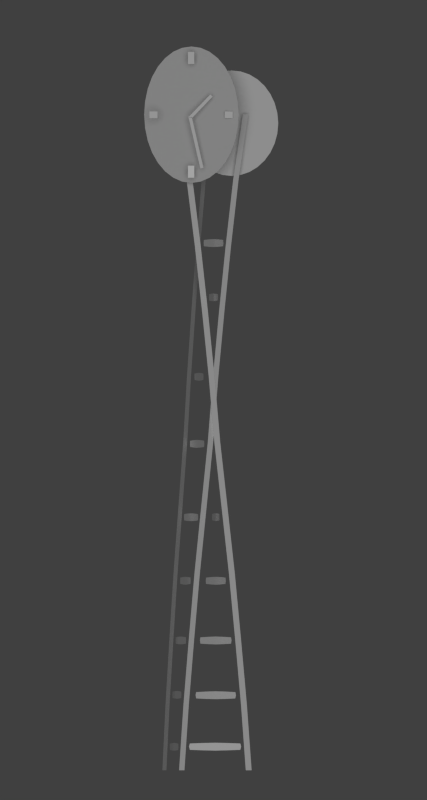 # Source: Clock_Background.blend  (saved by Blender 2.70.0; exported with 4.5.12 LTS)
import bpy
from mathutils import Matrix  # noqa: F401  (used for matrix-valued properties, if any)

bpy.ops.wm.read_factory_settings(use_empty=True)
scene = bpy.context.scene
scene.name = 'Scene'

# ---- collections
col_collection_1 = bpy.data.collections.new('Collection 1'); scene.collection.children.link(col_collection_1)

# ---- materials (node trees are filled in below, after node groups)
mat_material = bpy.data.materials.new('Material')
mat_material.alpha_threshold = 0.0
mat_material.use_transparent_shadow = False
mat_material.diffuse_color = (1.0, 1.0, 1.0, 1.0)
mat_material.roughness = 0.5
mat_material.line_color = (0.0, 0.0, 0.0, 1.0)

# ---- material node trees

# ---- world
world_world = bpy.data.worlds.new('World'); scene.world = world_world
world_world.color = (0.05088, 0.05088, 0.05088)
world_world.use_sun_shadow = False
world_world.sun_shadow_jitter_overblur = 0.0
world_world.cycles.sampling_method = 'MANUAL'
world_world.cycles.sample_map_resolution = 256

# ---- cameras
cam_camera = bpy.data.cameras.new('Camera')
cam_camera.type = 'ORTHO'
cam_camera.passepartout_alpha = 0.4
cam_camera.clip_end = 100.0
cam_camera.lens = 35.0
cam_camera.sensor_width = 32.0
cam_camera.sensor_height = 18.0
cam_camera.ortho_scale = 19.0
cam_camera.shift_x = 0.03
cam_camera.dof.focus_distance = 0.0
cam_camera.dof.aperture_fstop = 128.0

# ---- lights
light_lamp = bpy.data.lights.new('Lamp', 'SUN')
light_lamp.transmission_factor = 0.0
light_lamp.cutoff_distance = 30.0
light_lamp.angle = 0.1993
light_lamp.energy = 1.0
light_lamp.shadow_buffer_clip_start = 1.001
light_lamp.shadow_soft_size = 0.1
light_lamp.shadow_cascade_max_distance = 1000.0
light_lamp.cycles.use_multiple_importance_sampling = False

# ---- meshes
me_plane_013 = bpy.data.meshes.new('Plane.013')
me_plane_013.from_pydata([(-0.784, -7.79, 5.963e-06), (-0.6136, -7.79, 5.963e-06), (1.237, 7.79, -5.963e-06), (1.407, 7.79, -5.963e-06), (0.9283, 6.232, -4.771e-06), (0.6923, 4.674, -3.578e-06), (0.4828, 3.116, -2.385e-06), (0.2901, 1.558, -1.193e-06), (0.1252, -1.393e-07, 4.581e-14), (-0.08723, -1.558, 1.193e-06), (-0.2969, -3.116, 2.385e-06), (-0.4761, -4.674, 3.578e-06), (-0.6459, -6.232, 4.771e-06), (-0.4755, -6.232, 4.771e-06), (-0.3057, -4.674, 3.578e-06), (-0.1257, -3.116, 2.385e-06), (0.08483, -1.558, 1.193e-06), (0.2956, 1.393e-07, -4.581e-14), (0.459, 1.558, -1.193e-06), (0.6525, 3.116, -2.385e-06), (0.8627, 4.674, -3.578e-06), (1.099, 6.232, -4.771e-06)], [], [(4, 21, 3, 2), (0, 1, 13, 12), (12, 13, 14, 11), (11, 14, 15, 10), (10, 15, 16, 9), (9, 16, 17, 8), (8, 17, 18, 7), (7, 18, 19, 6), (6, 19, 20, 5), (5, 20, 21, 4)])
me_plane_013.use_remesh_preserve_volume = False
me_plane_013.use_remesh_preserve_attributes = False
me_plane_013.use_mirror_vertex_groups = False
me_plane_013.update()
me_plane_010 = bpy.data.meshes.new('Plane.010')
me_plane_010.from_pydata([(-1.0, -1.0, 0.0), (1.0, -1.0, 0.0), (-1.0, 1.0, 0.0), (1.0, 1.0, 0.0)], [], [(0, 1, 3, 2)])
me_plane_010.use_remesh_preserve_volume = False
me_plane_010.use_remesh_preserve_attributes = False
me_plane_010.use_mirror_vertex_groups = False
me_plane_010.update()
me_plane_009 = bpy.data.meshes.new('Plane.009')
me_plane_009.from_pydata([(-1.0, -1.0, 0.0), (1.0, -1.0, 0.0), (-1.0, 1.0, 0.0), (1.0, 1.0, 0.0)], [], [(0, 1, 3, 2)])
me_plane_009.use_remesh_preserve_volume = False
me_plane_009.use_remesh_preserve_attributes = False
me_plane_009.use_mirror_vertex_groups = False
me_plane_009.update()
me_plane_008 = bpy.data.meshes.new('Plane.008')
me_plane_008.from_pydata([(-1.0, -1.0, 0.0), (1.0, -1.0, 0.0), (-1.0, 1.0, 0.0), (1.0, 1.0, 0.0)], [], [(0, 1, 3, 2)])
me_plane_008.materials.append(mat_material)
me_plane_008.use_remesh_preserve_volume = False
me_plane_008.use_remesh_preserve_attributes = False
me_plane_008.use_mirror_vertex_groups = False
me_plane_008.update()
me_plane_007 = bpy.data.meshes.new('Plane.007')
me_plane_007.from_pydata([(-1.0, -1.0, 0.0), (1.0, -1.0, 0.0), (-1.0, 1.0, 0.0), (1.0, 1.0, 0.0)], [], [(0, 1, 3, 2)])
me_plane_007.use_remesh_preserve_volume = False
me_plane_007.use_remesh_preserve_attributes = False
me_plane_007.use_mirror_vertex_groups = False
me_plane_007.update()
me_plane_006 = bpy.data.meshes.new('Plane.006')
me_plane_006.from_pydata([(-1.0, -1.0, -5.684e-14), (1.0, -1.0, 5.684e-14), (-1.0, 1.0, -5.684e-14), (1.0, 1.0, 5.684e-14)], [], [(0, 1, 3, 2)])
me_plane_006.use_remesh_preserve_volume = False
me_plane_006.use_remesh_preserve_attributes = False
me_plane_006.use_mirror_vertex_groups = False
me_plane_006.update()
me_plane_005 = bpy.data.meshes.new('Plane.005')
me_plane_005.from_pydata([(-1.0, -1.0, -5.684e-14), (1.0, -1.0, 5.684e-14), (-1.0, 1.0, -5.684e-14), (1.0, 1.0, 5.684e-14)], [], [(0, 1, 3, 2)])
me_plane_005.use_remesh_preserve_volume = False
me_plane_005.use_remesh_preserve_attributes = False
me_plane_005.use_mirror_vertex_groups = False
me_plane_005.update()
me_plane_004 = bpy.data.meshes.new('Plane.004')
me_plane_004.from_pydata([(-0.9904, -7.304, 5.008e-06), (0.2057, -7.304, 5.008e-06), (-0.9927, -7.154, 5.758e-06), (0.208, -7.154, 5.758e-06), (-1.011, -7.227, 5.381e-06), (0.2262, -7.227, 5.381e-06), (-0.6894, -7.316, 5.019e-06), (-0.3923, -7.322, 5.024e-06), (-0.09528, -7.316, 5.019e-06), (-0.0961, -7.142, 5.747e-06), (-0.3923, -7.135, 5.741e-06), (-0.6886, -7.142, 5.747e-06), (-0.08305, -7.231, 5.384e-06), (-0.3923, -7.23, 5.384e-06), (-0.7016, -7.231, 5.384e-06), (-0.8403, -6.083, -0.3777), (0.08715, -6.083, 0.3777), (-0.8421, -5.933, -0.3791), (0.0889, -5.933, 0.3791), (-0.8562, -6.005, -0.3906), (0.1031, -6.005, 0.3906), (-0.6069, -6.095, -0.1876), (-0.3766, -6.101, 4.214e-06), (-0.1462, -6.095, 0.1876), (-0.1469, -5.92, 0.1871), (-0.3766, -5.914, 4.734e-06), (-0.6063, -5.92, -0.1871), (-0.1368, -6.009, 0.1953), (-0.3766, -6.009, 4.475e-06), (-0.6164, -6.009, -0.1953), (-0.7396, -4.782, -0.4753), (-0.01353, -4.782, 0.4753), (-0.741, -4.632, -0.4771), (-0.01216, -4.632, 0.4771), (-0.7521, -4.705, -0.4916), (-0.001077, -4.705, 0.4916), (-0.5569, -4.794, -0.2361), (-0.3766, -4.8, 3.138e-06), (-0.1963, -4.794, 0.2361), (-0.1968, -4.62, 0.2354), (-0.3766, -4.613, 3.513e-06), (-0.5564, -4.62, -0.2354), (-0.1888, -4.709, 0.2458), (-0.3766, -4.708, 3.327e-06), (-0.5643, -4.709, -0.2458), (-0.6066, -3.364, -0.5521), (-0.1466, -3.364, 0.5521), (-0.6075, -3.214, -0.5541), (-0.1457, -3.214, 0.5542), (-0.6145, -3.286, -0.571), (-0.1387, -3.286, 0.571), (-0.4908, -3.376, -0.2742), (-0.3766, -3.382, 1.984e-06), (-0.2623, -3.376, 0.2742), (-0.2626, -3.201, 0.2735), (-0.3766, -3.195, 2.175e-06), (-0.4905, -3.201, -0.2734), (-0.2576, -3.29, 0.2855), (-0.3766, -3.29, 2.081e-06), (-0.4955, -3.29, -0.2855), (-0.4639, -1.853, -0.5917), (-0.2893, -1.853, 0.5917), (-0.4642, -1.703, -0.5939), (-0.289, -1.703, 0.5939), (-0.4669, -1.776, -0.612), (-0.2863, -1.776, 0.612), (-0.4199, -1.865, -0.2939), (-0.3766, -1.871, 7.661e-07), (-0.3332, -1.865, 0.2939), (-0.3333, -1.691, 0.2931), (-0.3766, -1.684, 7.554e-07), (-0.4198, -1.691, -0.2931), (-0.3314, -1.78, 0.306), (-0.3766, -1.779, 7.62e-07), (-0.4217, -1.78, -0.306), (-0.5333, 3.367, -0.589), (-0.3254, 3.367, 0.589), (-0.5337, 3.517, -0.5912), (-0.325, 3.517, 0.5912), (-0.5368, 3.445, -0.6092), (-0.3219, 3.445, 0.6092), (-0.481, 3.355, -0.2925), (-0.4294, 3.349, -3.837e-06), (-0.3777, 3.355, 0.2925), (-0.3779, 3.53, 0.2917), (-0.4294, 3.536, -3.82e-06), (-0.4808, 3.53, -0.2917), (-0.3756, 3.441, 0.3046), (-0.4294, 3.441, -3.827e-06), (-0.4831, 3.441, -0.3046), (-0.6567, 4.656, -0.5532), (-0.202, 4.656, 0.5532), (-0.6576, 4.806, -0.5553), (-0.2011, 4.806, 0.5552), (-0.6645, 4.734, -0.5721), (-0.1942, 4.734, 0.5721), (-0.5423, 4.644, -0.2748), (-0.4294, 4.638, -5.049e-06), (-0.3164, 4.644, 0.2747), (-0.3167, 4.819, 0.274), (-0.4294, 4.825, -4.871e-06), (-0.542, 4.819, -0.274), (-0.3118, 4.73, 0.2861), (-0.4294, 4.73, -4.959e-06), (-0.5469, 4.73, -0.2861), (-0.879, 1.481, -0.589), (-0.6712, 1.481, 0.589), (-0.8794, 1.631, -0.5912), (-0.6708, 1.631, 0.5912), (-0.8826, 1.559, -0.6092), (-0.6676, 1.559, 0.6092), (-0.8267, 1.469, -0.2925), (-0.7751, 1.463, -2.434e-06), (-0.7235, 1.469, 0.2925), (-0.7236, 1.644, 0.2917), (-0.7751, 1.65, -2.417e-06), (-0.8266, 1.644, -0.2917), (-0.7213, 1.555, 0.3046), (-0.7751, 1.555, -2.424e-06), (-0.8288, 1.555, -0.3046), (-0.9838, -0.1118, -0.5748), (-0.6535, -0.1118, 0.5748), (-0.9844, 0.03822, -0.577), (-0.6528, 0.03822, 0.577), (-0.9894, -0.03436, -0.5945), (-0.6478, -0.03436, 0.5945), (-0.9007, -0.1239, -0.2855), (-0.8186, -0.1297, -1.192e-06), (-0.7366, -0.1239, 0.2855), (-0.7368, 0.0505, 0.2847), (-0.8186, 0.05725, -1.088e-06), (-0.9004, 0.0505, -0.2847), (-0.7332, -0.0383, 0.2973), (-0.8186, -0.03768, -1.139e-06), (-0.904, -0.0383, -0.2973), (-1.125, -1.855, -0.5756), (-0.8002, -1.855, 0.5756), (-1.126, -1.705, -0.5777), (-0.7995, -1.705, 0.5777), (-1.131, -1.777, -0.5953), (-0.7946, -1.777, 0.5953), (-1.043, -1.867, -0.2859), (-0.9627, -1.873, 3.411e-07), (-0.882, -1.867, 0.2859), (-0.8822, -1.692, 0.2851), (-0.9627, -1.686, 4.409e-07), (-1.043, -1.692, -0.2851), (-0.8786, -1.781, 0.2977), (-0.9627, -1.781, 3.922e-07), (-1.047, -1.781, -0.2977), (-1.22, -3.364, -0.5856), (-0.9773, -3.364, 0.5857), (-1.22, -3.214, -0.5879), (-0.9769, -3.214, 0.5879), (-1.224, -3.286, -0.6057), (-0.9732, -3.286, 0.6057), (-1.159, -3.376, -0.2909), (-1.099, -3.382, 1.537e-06), (-1.038, -3.376, 0.2909), (-1.039, -3.201, 0.2901), (-1.099, -3.195, 1.575e-06), (-1.159, -3.201, -0.2901), (-1.036, -3.29, 0.3029), (-1.099, -3.29, 1.561e-06), (-1.161, -3.29, -0.3029), (-1.328, -4.781, -0.5856), (-1.086, -4.781, 0.5857), (-1.329, -4.631, -0.5879), (-1.085, -4.631, 0.5879), (-1.332, -4.703, -0.6057), (-1.082, -4.703, 0.6057), (-1.267, -4.793, -0.2909), (-1.207, -4.799, 2.604e-06), (-1.147, -4.793, 0.2909), (-1.147, -4.618, 0.2901), (-1.207, -4.612, 2.643e-06), (-1.267, -4.618, -0.2901), (-1.144, -4.707, 0.3029), (-1.207, -4.707, 2.629e-06), (-1.27, -4.707, -0.3029), (-1.404, -6.073, -0.589), (-1.197, -6.073, 0.589), (-1.404, -5.923, -0.5913), (-1.196, -5.923, 0.5913), (-1.407, -5.995, -0.6092), (-1.193, -5.995, 0.6092), (-1.352, -6.085, -0.2926), (-1.3, -6.091, 3.587e-06), (-1.249, -6.085, 0.2926), (-1.249, -5.911, 0.2918), (-1.3, -5.904, 3.601e-06), (-1.352, -5.911, -0.2918), (-1.247, -5.999, 0.3046), (-1.3, -5.999, 3.601e-06), (-1.354, -5.999, -0.3046), (-1.467, -7.307, -0.5896), (-1.267, -7.307, 0.5896), (-1.468, -7.157, -0.5918), (-1.266, -7.157, 0.5918), (-1.471, -7.229, -0.6098), (-1.263, -7.229, 0.6098), (-1.417, -7.319, -0.2928), (-1.367, -7.324, 4.674e-06), (-1.317, -7.319, 0.2929), (-1.317, -7.144, 0.292), (-1.367, -7.138, 4.683e-06), (-1.417, -7.144, -0.292), (-1.315, -7.233, 0.3049), (-1.367, -7.232, 4.686e-06), (-1.419, -7.233, -0.3049)], [], [(12, 5, 3, 9), (8, 1, 5, 12), (4, 14, 11, 2), (14, 13, 10, 11), (13, 12, 9, 10), (0, 6, 14, 4), (6, 7, 13, 14), (7, 8, 12, 13), (27, 20, 18, 24), (23, 16, 20, 27), (19, 29, 26, 17), (29, 28, 25, 26), (28, 27, 24, 25), (15, 21, 29, 19), (21, 22, 28, 29), (22, 23, 27, 28), (42, 35, 33, 39), (38, 31, 35, 42), (34, 44, 41, 32), (44, 43, 40, 41), (43, 42, 39, 40), (30, 36, 44, 34), (36, 37, 43, 44), (37, 38, 42, 43), (57, 50, 48, 54), (53, 46, 50, 57), (49, 59, 56, 47), (59, 58, 55, 56), (58, 57, 54, 55), (45, 51, 59, 49), (51, 52, 58, 59), (52, 53, 57, 58), (72, 65, 63, 69), (68, 61, 65, 72), (64, 74, 71, 62), (74, 73, 70, 71), (73, 72, 69, 70), (60, 66, 74, 64), (66, 67, 73, 74), (67, 68, 72, 73), (87, 80, 78, 84), (83, 76, 80, 87), (79, 89, 86, 77), (89, 88, 85, 86), (88, 87, 84, 85), (75, 81, 89, 79), (81, 82, 88, 89), (82, 83, 87, 88), (102, 95, 93, 99), (98, 91, 95, 102), (94, 104, 101, 92), (104, 103, 100, 101), (103, 102, 99, 100), (90, 96, 104, 94), (96, 97, 103, 104), (97, 98, 102, 103), (117, 110, 108, 114), (113, 106, 110, 117), (109, 119, 116, 107), (119, 118, 115, 116), (118, 117, 114, 115), (105, 111, 119, 109), (111, 112, 118, 119), (112, 113, 117, 118), (132, 125, 123, 129), (128, 121, 125, 132), (124, 134, 131, 122), (134, 133, 130, 131), (133, 132, 129, 130), (120, 126, 134, 124), (126, 127, 133, 134), (127, 128, 132, 133), (147, 140, 138, 144), (143, 136, 140, 147), (139, 149, 146, 137), (149, 148, 145, 146), (148, 147, 144, 145), (135, 141, 149, 139), (141, 142, 148, 149), (142, 143, 147, 148), (162, 155, 153, 159), (158, 151, 155, 162), (154, 164, 161, 152), (164, 163, 160, 161), (163, 162, 159, 160), (150, 156, 164, 154), (156, 157, 163, 164), (157, 158, 162, 163), (177, 170, 168, 174), (173, 166, 170, 177), (169, 179, 176, 167), (179, 178, 175, 176), (178, 177, 174, 175), (165, 171, 179, 169), (171, 172, 178, 179), (172, 173, 177, 178), (192, 185, 183, 189), (188, 181, 185, 192), (184, 194, 191, 182), (194, 193, 190, 191), (193, 192, 189, 190), (180, 186, 194, 184), (186, 187, 193, 194), (187, 188, 192, 193), (207, 200, 198, 204), (203, 196, 200, 207), (199, 209, 206, 197), (209, 208, 205, 206), (208, 207, 204, 205), (195, 201, 209, 199), (201, 202, 208, 209), (202, 203, 207, 208)])
me_plane_004.use_remesh_preserve_volume = False
me_plane_004.use_remesh_preserve_attributes = False
me_plane_004.use_mirror_vertex_groups = False
me_plane_004.update()
me_circle_001 = bpy.data.meshes.new('Circle.001')
me_circle_001.from_pydata([(5.303e-07, 8.831, -1.373), (-0.2161, 8.807, -1.259), (-0.4238, 8.736, -1.149), (-0.6153, 8.62, -1.048), (-0.7831, 8.464, -0.9589), (-0.9209, 8.274, -0.8861), (-1.023, 8.058, -0.832), (-1.086, 7.823, -0.7987), (-1.108, 7.578, -0.7874), (-1.086, 7.334, -0.7987), (-1.023, 7.099, -0.832), (-0.9209, 6.882, -0.8861), (-0.7831, 6.693, -0.9589), (-0.6153, 6.537, -1.048), (-0.4238, 6.421, -1.149), (-0.2161, 6.35, -1.259), (-1.371e-07, 6.326, -1.373), (0.2161, 6.35, -1.487), (0.4238, 6.421, -1.597), (0.6153, 6.537, -1.698), (0.7831, 6.693, -1.787), (0.9209, 6.882, -1.86), (1.023, 7.099, -1.914), (1.086, 7.334, -1.947), (1.108, 7.578, -1.958), (1.086, 7.823, -1.947), (1.023, 8.058, -1.914), (0.9209, 8.274, -1.86), (0.7831, 8.464, -1.787), (0.6153, 8.62, -1.698), (0.4238, 8.736, -1.597), (0.2161, 8.807, -1.487)], [], [(1, 2, 3, 4, 5, 6, 7, 8, 9, 10, 11, 12, 13, 14, 15, 16, 17, 18, 19, 20, 21, 22, 23, 24, 25, 26, 27, 28, 29, 30, 31, 0)])
me_circle_001.use_remesh_preserve_volume = False
me_circle_001.use_remesh_preserve_attributes = False
me_circle_001.use_mirror_vertex_groups = False
me_circle_001.update()
me_circle = bpy.data.meshes.new('Circle')
me_circle.from_pydata([(-0.9545, 9.4, -6.31e-06), (-1.173, 9.369, -0.2279), (-1.384, 9.277, -0.4471), (-1.578, 9.127, -0.649), (-1.748, 8.926, -0.826), (-1.888, 8.68, -0.9713), (-1.991, 8.4, -1.079), (-2.055, 8.096, -1.146), (-2.077, 7.78, -1.168), (-2.055, 7.464, -1.146), (-1.991, 7.16, -1.079), (-1.888, 6.88, -0.9713), (-1.748, 6.635, -0.826), (-1.578, 6.433, -0.649), (-1.384, 6.284, -0.4471), (-1.173, 6.191, -0.2279), (-0.9545, 6.16, -5.092e-06), (-0.7356, 6.191, 0.2279), (-0.5251, 6.284, 0.447), (-0.331, 6.433, 0.649), (-0.161, 6.635, 0.826), (-0.0214, 6.88, 0.9713), (0.08231, 7.16, 1.079), (0.1462, 7.464, 1.146), (0.1677, 7.78, 1.168), (0.1462, 8.096, 1.146), (0.08231, 8.4, 1.079), (-0.0214, 8.68, 0.9713), (-0.161, 8.926, 0.826), (-0.331, 9.127, 0.649), (-0.5251, 9.277, 0.447), (-0.7356, 9.369, 0.2279)], [], [(1, 2, 3, 4, 5, 6, 7, 8, 9, 10, 11, 12, 13, 14, 15, 16, 17, 18, 19, 20, 21, 22, 23, 24, 25, 26, 27, 28, 29, 30, 31, 0)])
me_circle.use_remesh_preserve_volume = False
me_circle.use_remesh_preserve_attributes = False
me_circle.use_mirror_vertex_groups = False
me_circle.update()
me_plane_003 = bpy.data.meshes.new('Plane.003')
me_plane_003.from_pydata([(-0.784, -7.79, 5.963e-06), (-0.6136, -7.79, 5.963e-06), (1.237, 7.79, -5.963e-06), (1.407, 7.79, -5.963e-06), (0.9283, 6.232, -4.771e-06), (0.6923, 4.674, -3.578e-06), (0.4828, 3.116, -2.385e-06), (0.2901, 1.558, -1.193e-06), (0.1252, -1.393e-07, 4.581e-14), (-0.08723, -1.558, 1.193e-06), (-0.2969, -3.116, 2.385e-06), (-0.4761, -4.674, 3.578e-06), (-0.6459, -6.232, 4.771e-06), (-0.4755, -6.232, 4.771e-06), (-0.3057, -4.674, 3.578e-06), (-0.1257, -3.116, 2.385e-06), (0.08483, -1.558, 1.193e-06), (0.2956, 1.393e-07, -4.581e-14), (0.459, 1.558, -1.193e-06), (0.6525, 3.116, -2.385e-06), (0.8627, 4.674, -3.578e-06), (1.099, 6.232, -4.771e-06)], [], [(4, 21, 3, 2), (0, 1, 13, 12), (12, 13, 14, 11), (11, 14, 15, 10), (10, 15, 16, 9), (9, 16, 17, 8), (8, 17, 18, 7), (7, 18, 19, 6), (6, 19, 20, 5), (5, 20, 21, 4)])
me_plane_003.use_remesh_preserve_volume = False
me_plane_003.use_remesh_preserve_attributes = False
me_plane_003.use_mirror_vertex_groups = False
me_plane_003.update()
me_plane = bpy.data.meshes.new('Plane')
me_plane.from_pydata([(-0.784, -7.79, 5.963e-06), (-0.6136, -7.79, 5.963e-06), (1.237, 7.79, -5.963e-06), (1.407, 7.79, -5.963e-06), (0.9283, 6.232, -4.771e-06), (0.6923, 4.674, -3.578e-06), (0.4828, 3.116, -2.385e-06), (0.2901, 1.558, -1.193e-06), (0.1252, -1.393e-07, 4.581e-14), (-0.08723, -1.558, 1.193e-06), (-0.2969, -3.116, 2.385e-06), (-0.4761, -4.674, 3.578e-06), (-0.6459, -6.232, 4.771e-06), (-0.4755, -6.232, 4.771e-06), (-0.3057, -4.674, 3.578e-06), (-0.1257, -3.116, 2.385e-06), (0.08483, -1.558, 1.193e-06), (0.2956, 1.393e-07, -4.581e-14), (0.459, 1.558, -1.193e-06), (0.6525, 3.116, -2.385e-06), (0.8627, 4.674, -3.578e-06), (1.099, 6.232, -4.771e-06)], [], [(4, 21, 3, 2), (0, 1, 13, 12), (12, 13, 14, 11), (11, 14, 15, 10), (10, 15, 16, 9), (9, 16, 17, 8), (8, 17, 18, 7), (7, 18, 19, 6), (6, 19, 20, 5), (5, 20, 21, 4)])
me_plane.use_remesh_preserve_volume = False
me_plane.use_remesh_preserve_attributes = False
me_plane.use_mirror_vertex_groups = False
me_plane.update()

# ---- objects
ob_plane_009 = bpy.data.objects.new('Plane.009', me_plane_013)
ob_plane_008 = bpy.data.objects.new('Plane.008', me_plane_010)
ob_plane_007 = bpy.data.objects.new('Plane.007', me_plane_009)
ob_plane_006 = bpy.data.objects.new('Plane.006', me_plane_008)
ob_plane_005 = bpy.data.objects.new('Plane.005', me_plane_007)
ob_plane_004 = bpy.data.objects.new('Plane.004', me_plane_006)
ob_plane_003 = bpy.data.objects.new('Plane.003', me_plane_005)
ob_plane_001 = bpy.data.objects.new('Plane.001', me_plane_004)
ob_circle_001 = bpy.data.objects.new('Circle.001', me_circle_001)
ob_circle = bpy.data.objects.new('Circle', me_circle)
ob_plane_002 = bpy.data.objects.new('Plane.002', me_plane_003)
ob_plane = bpy.data.objects.new('Plane', me_plane)
ob_lamp = bpy.data.objects.new('Lamp', light_lamp)
ob_camera = bpy.data.objects.new('Camera', cam_camera)

# ---- transforms, parenting, visibility, modifiers, constraints
ob_plane_009.location = (-1.22, -0.1109, 0.0)
ob_plane_009.rotation_euler = (1.571, -0.0, 1.358)
ob_plane_009.scale = (2.671, 1.0, 3349.0)
ob_plane_009.lineart.crease_threshold = 0.0
ob_plane_008.location = (-0.06823, -2.51, 7.778)
ob_plane_008.rotation_euler = (1.571, 1.571, 0.0)
ob_plane_008.scale = (0.07875, 0.0947, 0.07875)
ob_plane_008.lineart.crease_threshold = 0.0
ob_plane_007.location = (-1.856, -2.51, 7.778)
ob_plane_007.rotation_euler = (1.571, 1.571, 0.0)
ob_plane_007.scale = (0.07875, 0.0947, 0.07875)
ob_plane_007.lineart.crease_threshold = 0.0
ob_plane_006.location = (-0.9619, -2.51, 6.427)
ob_plane_006.rotation_euler = (1.571, -0.0, 0.0)
ob_plane_006.scale = (0.07506, 0.1431, 0.07506)
ob_plane_006.lineart.crease_threshold = 0.0
ob_plane_005.location = (-0.9619, -2.51, 9.128)
ob_plane_005.rotation_euler = (1.571, -0.0, 0.0)
ob_plane_005.scale = (0.07506, 0.1431, 0.07506)
ob_plane_005.lineart.crease_threshold = 0.0
ob_plane_004.location = (-0.8484, -2.63, 7.13)
ob_plane_004.rotation_euler = (1.571, -1.797, 1.772e-07)
ob_plane_004.scale = (0.6334, 0.03768, 0.563)
ob_plane_004.lineart.crease_threshold = 0.0
ob_plane_003.location = (-0.7408, -2.63, 7.962)
ob_plane_003.rotation_euler = (1.571, -0.8058, -8.309e-09)
ob_plane_003.scale = (0.3775, 0.03768, 0.563)
ob_plane_003.lineart.crease_threshold = 0.0
ob_plane_001.location = (0.0, 0.0, 0.0)
ob_plane_001.rotation_euler = (1.571, -0.0, 0.0)
ob_plane_001.lineart.crease_threshold = 0.0
ob_circle_001.location = (0.0, 0.0, 0.0)
ob_circle_001.rotation_euler = (1.571, -0.0, 0.0)
ob_circle_001.lineart.crease_threshold = 0.0
ob_circle.location = (0.0, -1.252, 0.0)
ob_circle.rotation_euler = (1.571, -0.0, 0.0)
ob_circle.lineart.crease_threshold = 0.0
ob_plane_002.location = (-0.6594, -0.1109, 0.0)
ob_plane_002.rotation_euler = (1.571, -0.0, 0.7243)
ob_plane_002.lineart.crease_threshold = 0.0
ob_plane.location = (-0.1673, 0.2145, 0.0)
ob_plane.rotation_euler = (1.571, -0.0, -2.531)
ob_plane.lineart.crease_threshold = 0.0
ob_lamp.location = (-0.3223, -7.978, 5.904)
ob_lamp.rotation_euler = (1.571, -0.0, 0.0)
ob_lamp.lock_rotations_4d = False
ob_lamp.empty_display_type = 'ARROWS'
ob_lamp.color = (0.0, 0.0, 0.0, 0.0)
ob_lamp.lineart.crease_threshold = 0.0
ob_camera.location = (-1.0, -22.0, 1.0)
ob_camera.rotation_euler = (1.571, -0.0, 0.0)
ob_camera.lock_rotations_4d = False
ob_camera.empty_display_type = 'ARROWS'
ob_camera.color = (0.0, 0.0, 0.0, 0.0)
ob_camera.display_type = 'WIRE'
ob_camera.lineart.crease_threshold = 0.0

# ---- collection membership
col_collection_1.objects.link(ob_plane_009)
col_collection_1.objects.link(ob_plane_008)
col_collection_1.objects.link(ob_plane_007)
col_collection_1.objects.link(ob_plane_006)
col_collection_1.objects.link(ob_plane_005)
col_collection_1.objects.link(ob_plane_004)
col_collection_1.objects.link(ob_plane_003)
col_collection_1.objects.link(ob_plane_001)
col_collection_1.objects.link(ob_circle_001)
col_collection_1.objects.link(ob_circle)
col_collection_1.objects.link(ob_plane_002)
col_collection_1.objects.link(ob_plane)
col_collection_1.objects.link(ob_lamp)
col_collection_1.objects.link(ob_camera)

# ---- scene / render settings (as saved in the file)
scene.camera = ob_camera
scene.frame_start = 1; scene.frame_end = 250; scene.frame_set(1)
scene.render.engine = 'BLENDER_EEVEE_NEXT'
scene.render.resolution_x = 800
scene.render.resolution_y = 1500
scene.render.resolution_percentage = 50
scene.render.dither_intensity = 0.0
scene.cycles.use_denoising = False
scene.cycles.samples = 10
scene.cycles.sampling_pattern = 'TABULATED_SOBOL'
scene.cycles.light_sampling_threshold = 0.0
scene.cycles.use_adaptive_sampling = False
scene.cycles.use_light_tree = False
scene.cycles.blur_glossy = 0.0
scene.cycles.volume_bounces = 1
scene.cycles.pixel_filter_type = 'GAUSSIAN'
scene.cycles.sample_clamp_indirect = 0.0
scene.view_settings.view_transform = 'Standard'
bpy.context.view_layer.update()
